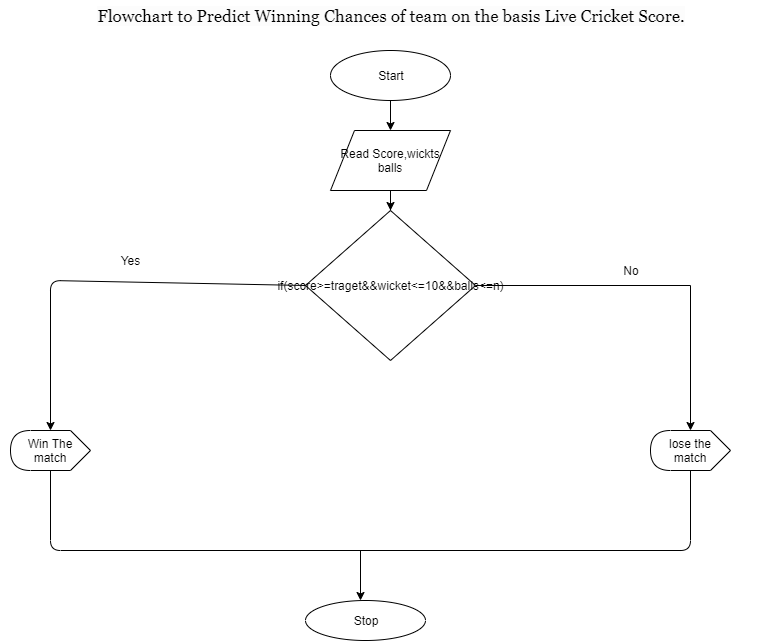

The diagram above was exported from draw.io. Its source (the exported page's mxGraphModel, read from the mxfile embedded in the PNG):
<mxGraphModel dx="790" dy="373" grid="1" gridSize="10" guides="1" tooltips="1" connect="1" arrows="1" fold="1" page="1" pageScale="1" pageWidth="850" pageHeight="1100" math="0" shadow="0">
  <root>
    <mxCell id="0" />
    <mxCell id="1" parent="0" />
    <mxCell id="hKnEWua1aVkGEiRkJHgQ-1" value="&lt;span style=&quot;font-family: &amp;#34;georgia&amp;#34; ; font-size: 17px ; text-align: justify ; background-color: rgb(252 , 252 , 252)&quot;&gt;Flowchart to Predict Winning Chances of team on the basis Live Cricket Score.&lt;/span&gt;" style="text;html=1;strokeColor=none;fillColor=none;align=center;verticalAlign=middle;whiteSpace=wrap;rounded=0;" vertex="1" parent="1">
      <mxGeometry x="20" y="10" width="780" height="30" as="geometry" />
    </mxCell>
    <mxCell id="hKnEWua1aVkGEiRkJHgQ-17" value="" style="edgeStyle=orthogonalEdgeStyle;rounded=0;orthogonalLoop=1;jettySize=auto;html=1;" edge="1" parent="1" source="hKnEWua1aVkGEiRkJHgQ-2" target="hKnEWua1aVkGEiRkJHgQ-3">
      <mxGeometry relative="1" as="geometry" />
    </mxCell>
    <mxCell id="hKnEWua1aVkGEiRkJHgQ-2" value="Start" style="ellipse;whiteSpace=wrap;html=1;" vertex="1" parent="1">
      <mxGeometry x="350" y="60" width="120" height="50" as="geometry" />
    </mxCell>
    <mxCell id="hKnEWua1aVkGEiRkJHgQ-18" value="" style="edgeStyle=orthogonalEdgeStyle;rounded=0;orthogonalLoop=1;jettySize=auto;html=1;" edge="1" parent="1" source="hKnEWua1aVkGEiRkJHgQ-3" target="hKnEWua1aVkGEiRkJHgQ-4">
      <mxGeometry relative="1" as="geometry" />
    </mxCell>
    <mxCell id="hKnEWua1aVkGEiRkJHgQ-3" value="Read Score,wickts balls" style="shape=parallelogram;perimeter=parallelogramPerimeter;whiteSpace=wrap;html=1;" vertex="1" parent="1">
      <mxGeometry x="350" y="140" width="120" height="60" as="geometry" />
    </mxCell>
    <mxCell id="hKnEWua1aVkGEiRkJHgQ-6" value="" style="edgeStyle=orthogonalEdgeStyle;rounded=0;orthogonalLoop=1;jettySize=auto;html=1;" edge="1" parent="1" source="hKnEWua1aVkGEiRkJHgQ-4" target="hKnEWua1aVkGEiRkJHgQ-8">
      <mxGeometry relative="1" as="geometry">
        <mxPoint x="720" y="420" as="targetPoint" />
      </mxGeometry>
    </mxCell>
    <mxCell id="hKnEWua1aVkGEiRkJHgQ-4" value="if(score&amp;gt;=traget&amp;amp;&amp;amp;wicket&amp;lt;=10&amp;amp;&amp;amp;balls&amp;lt;=n)" style="rhombus;whiteSpace=wrap;html=1;" vertex="1" parent="1">
      <mxGeometry x="325" y="220" width="170" height="150" as="geometry" />
    </mxCell>
    <mxCell id="hKnEWua1aVkGEiRkJHgQ-7" value="" style="endArrow=classic;html=1;exitX=0;exitY=0.5;exitDx=0;exitDy=0;" edge="1" parent="1" source="hKnEWua1aVkGEiRkJHgQ-4">
      <mxGeometry width="50" height="50" relative="1" as="geometry">
        <mxPoint x="20" y="440" as="sourcePoint" />
        <mxPoint x="70" y="440" as="targetPoint" />
        <Array as="points">
          <mxPoint x="70" y="290" />
        </Array>
      </mxGeometry>
    </mxCell>
    <mxCell id="hKnEWua1aVkGEiRkJHgQ-8" value="lose the match" style="shape=display;whiteSpace=wrap;html=1;direction=west;" vertex="1" parent="1">
      <mxGeometry x="670" y="440" width="80" height="40" as="geometry" />
    </mxCell>
    <mxCell id="hKnEWua1aVkGEiRkJHgQ-9" value="Win The match" style="shape=display;whiteSpace=wrap;html=1;direction=west;" vertex="1" parent="1">
      <mxGeometry x="30" y="440" width="80" height="40" as="geometry" />
    </mxCell>
    <mxCell id="hKnEWua1aVkGEiRkJHgQ-12" value="" style="endArrow=none;html=1;entryX=0;entryY=0;entryDx=40;entryDy=0;entryPerimeter=0;exitX=0;exitY=0;exitDx=40;exitDy=0;exitPerimeter=0;" edge="1" parent="1" source="hKnEWua1aVkGEiRkJHgQ-8" target="hKnEWua1aVkGEiRkJHgQ-9">
      <mxGeometry width="50" height="50" relative="1" as="geometry">
        <mxPoint x="720" y="560" as="sourcePoint" />
        <mxPoint x="70" y="500" as="targetPoint" />
        <Array as="points">
          <mxPoint x="710" y="560" />
          <mxPoint x="70" y="560" />
        </Array>
      </mxGeometry>
    </mxCell>
    <mxCell id="hKnEWua1aVkGEiRkJHgQ-13" value="" style="endArrow=classic;html=1;" edge="1" parent="1">
      <mxGeometry width="50" height="50" relative="1" as="geometry">
        <mxPoint x="380" y="560" as="sourcePoint" />
        <mxPoint x="380" y="610" as="targetPoint" />
      </mxGeometry>
    </mxCell>
    <mxCell id="hKnEWua1aVkGEiRkJHgQ-14" value="Stop" style="ellipse;whiteSpace=wrap;html=1;" vertex="1" parent="1">
      <mxGeometry x="325" y="610" width="120" height="40" as="geometry" />
    </mxCell>
    <mxCell id="hKnEWua1aVkGEiRkJHgQ-15" value="No" style="text;html=1;strokeColor=none;fillColor=none;align=center;verticalAlign=middle;whiteSpace=wrap;rounded=0;" vertex="1" parent="1">
      <mxGeometry x="630" y="270" width="40" height="20" as="geometry" />
    </mxCell>
    <mxCell id="hKnEWua1aVkGEiRkJHgQ-16" value="Yes" style="text;html=1;strokeColor=none;fillColor=none;align=center;verticalAlign=middle;whiteSpace=wrap;rounded=0;" vertex="1" parent="1">
      <mxGeometry x="130" y="260" width="40" height="20" as="geometry" />
    </mxCell>
  </root>
</mxGraphModel>